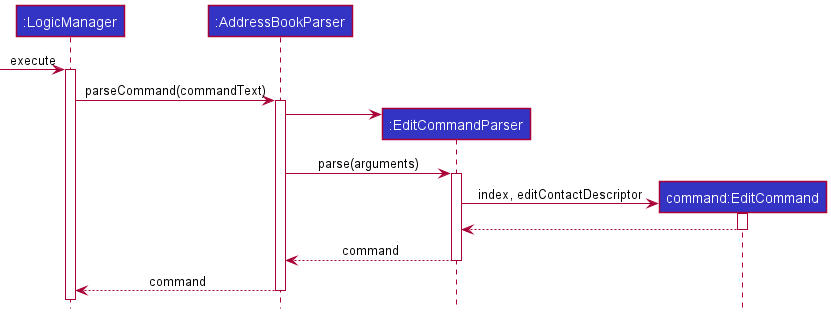

The diagram above was rendered by PlantUML. Its source (embedded in the PNG):
@startuml
!include ../style.puml

Participant ":LogicManager" as logic LOGIC_COLOR
Participant ":AddressBookParser" as abp LOGIC_COLOR
Participant ":EditCommandParser" as ecp LOGIC_COLOR
Participant "command:EditCommand" as ec LOGIC_COLOR

[-> logic : execute
activate logic
logic -> abp ++: parseCommand(commandText)
create ecp
abp -> ecp
abp -> ecp ++: parse(arguments)
create ec
ecp -> ec ++: index, editContactDescriptor
ec --> ecp --
ecp --> abp --: command
abp --> logic --: command

@enduml